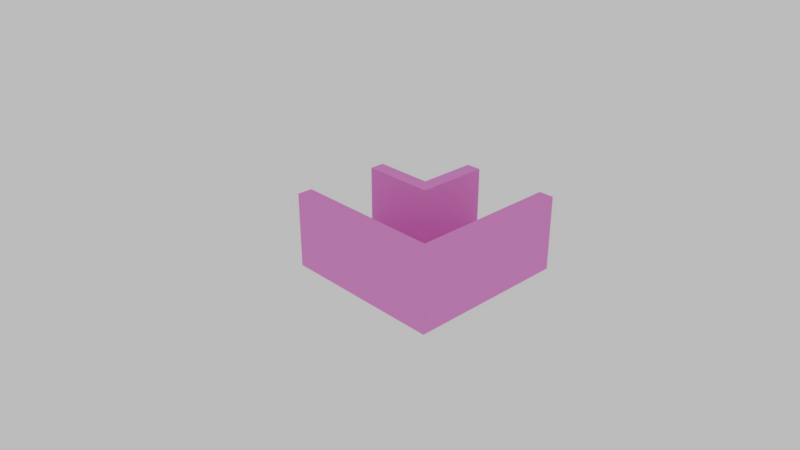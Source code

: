 # Source: left_turn.blend  (saved by Blender 2.78.0; exported with 4.5.12 LTS)
import bpy
from mathutils import Matrix  # noqa: F401  (used for matrix-valued properties, if any)

bpy.ops.wm.read_factory_settings(use_empty=True)
scene = bpy.context.scene
scene.name = 'Scene'

# ---- collections
col_collection_1 = bpy.data.collections.new('Collection 1'); scene.collection.children.link(col_collection_1)

# ---- images (referenced by path relative to the original .blend; pixels are not part of the script)
import os
ASSET_DIR = os.environ.get("B2B_ASSET_DIR", "")  # directory of the original .blend (textures are referenced by path, not embedded)
HERE = os.path.dirname(os.path.abspath(__file__))  # packed textures are extracted next to this script under _unpacked/

def load_image(name, relpath, width, height, colorspace="sRGB"):
    """Load a texture the original file referenced (path relative to the .blend, or extracted next to this script)."""
    p = next((c for c in (os.path.join(HERE, relpath), os.path.join(ASSET_DIR, relpath)) if relpath and os.path.exists(c)), "")
    if p:
        img = bpy.data.images.load(p, check_existing=True)
        img.name = name
    else:  # same state as the original file: an image datablock whose file is absent (Cycles renders it pink)
        img = bpy.data.images.new(name, width, height)
        img.source = "FILE"
        img.filepath = "//" + (relpath or name)
    img.colorspace_settings.name = colorspace
    return img
img_wall_jpg = load_image('wall.jpg', 'textures/wall.jpg', 1024, 1024, 'sRGB')
img_left_turn_png = load_image('left_turn.png', 'left_turn.png', 1024, 1024, 'sRGB')
img_environment_low_hdr = load_image('environment_low.hdr', 'textures/environment_low.hdr', 1024, 1024, 'Linear Rec.709')

# ---- materials (node trees are filled in below, after node groups)
mat_left_turn = bpy.data.materials.new('left_turn')
mat_left_turn.alpha_threshold = 0.0
mat_left_turn.roughness = 0.5
mat_left_turn.line_color = (0.0, 0.0, 0.0, 1.0)

# ---- material node trees
mat_left_turn.use_nodes = True; mat_left_turn.node_tree.nodes.clear()
_N = mat_left_turn.node_tree.nodes; _L = mat_left_turn.node_tree.links
n0 = _N.new('ShaderNodeBsdfDiffuse'); n0.name = 'Diffuse BSDF'; n0.location = (28, 440)
n0.inputs[0].default_value = (0.8, 0.7179, 0.5592, 1.0)
n1 = _N.new('ShaderNodeMixShader'); n1.name = 'Mix Shader'; n1.location = (258, 324)
n2 = _N.new('ShaderNodeOutputMaterial'); n2.name = 'Material Output'; n2.location = (661, 300)
n3 = _N.new('ShaderNodeBsdfDiffuse'); n3.name = 'Diffuse BSDF.001'; n3.location = (9, 256)
n4 = _N.new('ShaderNodeUVMap'); n4.name = 'UV Map'; n4.location = (-350, -55)
n4.uv_map = 'wall'
n5 = _N.new('ShaderNodeTexImage'); n5.name = 'Image Texture'; n5.location = (-179, 249)
n5.width = 140
n5.image = img_wall_jpg
n6 = _N.new('ShaderNodeTexImage'); n6.name = 'Image Texture.001'; n6.location = (141, -63)
n6.width = 140
n6.image = img_left_turn_png
_L.new(n0.outputs[0], n1.inputs[1])
_L.new(n5.outputs[0], n3.inputs[0])
_L.new(n1.outputs[0], n2.inputs[0])
_L.new(n4.outputs[0], n5.inputs[0])
_L.new(n3.outputs[0], n1.inputs[2])
n2.is_active_output = True

# ---- world
world_world = bpy.data.worlds.new('World'); scene.world = world_world
world_world.use_nodes = True; world_world.node_tree.nodes.clear()
_N = world_world.node_tree.nodes; _L = world_world.node_tree.links
n0 = _N.new('ShaderNodeOutputWorld'); n0.name = 'World Output'; n0.location = (300, 300)
n1 = _N.new('ShaderNodeTexEnvironment'); n1.name = 'Environment Texture'; n1.location = (-276, 306)
n1.width = 140
n1.image = img_environment_low_hdr
n2 = _N.new('ShaderNodeBackground'); n2.name = 'Background'; n2.location = (10, 300)
n2.inputs[0].default_value = (0.5, 0.5, 0.5, 1.0)
_L.new(n2.outputs[0], n0.inputs[0])
n0.is_active_output = True
world_world.color = (0.05088, 0.05088, 0.05088)
world_world.use_sun_shadow = False
world_world.sun_shadow_jitter_overblur = 0.0
world_world.cycles.sampling_method = 'MANUAL'

# ---- cameras
cam_camera = bpy.data.cameras.new('Camera')
cam_camera.clip_end = 100.0
cam_camera.lens = 35.0
cam_camera.sensor_width = 32.0
cam_camera.sensor_height = 18.0
cam_camera.ortho_scale = 7.314
cam_camera.dof.focus_distance = 0.0

# ---- meshes
me_floor = bpy.data.meshes.new('floor')
me_floor.from_pydata([(-0.5, -0.5, -0.1), (-0.5, 0.5, -0.1), (1.5, 0.5, -0.1), (1.5, -0.5, -0.1), (-0.5, -0.5, 0.1), (-0.5, 0.5, 0.1), (1.5, 0.5, 0.1), (1.5, -0.5, 0.1), (0.5, -0.5, -0.1), (0.5, 0.5, -0.1), (0.5, -0.5, 0.1), (0.5, 0.5, 0.1), (0.5, 1.5, -0.1), (1.5, 1.5, -0.1), (1.5, 1.5, 0.1), (0.5, 1.5, 0.1), (1.5, 0.5, -0.1), (0.5, 0.5, -0.1), (0.5, 1.5, -0.1), (1.5, 1.5, -0.1)], [], [(8, 9, 2, 3), (10, 7, 6, 11), (0, 4, 5, 1), (2, 6, 7, 3), (10, 8, 3, 7), (4, 0, 8, 10), (1, 5, 11, 9), (4, 10, 11, 5), (0, 1, 9, 8), (12, 15, 14, 13), (11, 6, 14, 15), (6, 2, 13, 14), (9, 11, 15, 12), (16, 17, 18, 19)])
_uv = me_floor.uv_layers.new(name='lightmap')
_uv.uv.foreach_set('vector', [0.8333, 0.003268, 0.8333, 0.3301, 0.6699, 0.3301, 0.6699, 0.003268, 0.3301, 0.8333, 0.3301, 0.9967, 0.003268, 0.9967, 0.003268, 0.8333, 0.7353, 0.6634, 0.6699, 0.6634, 0.6699, 0.3366, 0.7353, 0.3366, 0.8791, 0.9967, 0.8137, 0.9967, 0.8137, 0.6699, 0.8791, 0.6699, 0.8856, 0.8333, 0.951, 0.8333, 0.951, 0.9967, 0.8856, 0.9967, 0.8856, 0.6699, 0.951, 0.6699, 0.951, 0.8333, 0.8856, 0.8333, 0.8072, 0.9967, 0.7418, 0.9967, 0.7418, 0.8333, 0.8072, 0.8333, 0.3301, 0.6699, 0.3301, 0.8333, 0.003268, 0.8333, 0.003268, 0.6699, 0.9967, 0.003268, 0.9967, 0.3301, 0.8333, 0.3301, 0.8333, 0.003268, 0.8072, 0.8333, 0.7418, 0.8333, 0.7418, 0.6699, 0.8072, 0.6699, 0.003268, 0.8333, 0.003268, 0.9967, 0.003268, 0.9967, 0.003268, 0.8333, 0.8137, 0.9967, 0.8791, 0.9967, 0.8791, 0.9967, 0.8137, 0.9967, 0.8072, 0.8333, 0.7418, 0.8333, 0.7418, 0.8333, 0.8072, 0.8333, 0.6699, 0.3301, 0.8333, 0.3301, 0.8333, 0.3301, 0.6699, 0.3301])
_uv = me_floor.uv_layers.new(name='texture')
_uv.uv.foreach_set('vector', [0.8392, 0.8041, 0.68, 0.8041, 0.68, 0.6449, 0.8392, 0.6449, 0.3551, 0.1608, 0.3551, 0.001592, 0.5144, 0.001592, 0.5144, 0.1608, 0.9793, 0.9697, 0.9475, 0.9697, 0.9475, 0.8105, 0.9793, 0.8105, 0.8774, 0.8073, 0.9093, 0.8073, 0.9093, 0.9666, 0.8774, 0.9666, 0.8424, 0.8073, 0.8742, 0.8073, 0.8742, 0.9666, 0.8424, 0.9666, 0.8424, 0.6481, 0.8742, 0.6481, 0.8742, 0.8073, 0.8424, 0.8073, 0.387, 0.9984, 0.3551, 0.9984, 0.3551, 0.8392, 0.387, 0.8392, 0.3551, 0.3201, 0.3551, 0.1608, 0.5144, 0.1608, 0.5144, 0.3201, 0.8392, 0.9634, 0.68, 0.9634, 0.68, 0.8041, 0.8392, 0.8041, 0.9443, 0.9697, 0.9125, 0.9697, 0.9125, 0.8105, 0.9443, 0.8105, 0.5144, 0.1608, 0.5144, 0.001592, 0.6736, 0.001592, 0.6736, 0.1608, 0.9093, 0.8073, 0.8774, 0.8073, 0.8774, 0.6481, 0.9093, 0.6481, 0.9443, 0.8073, 0.9125, 0.8073, 0.9125, 0.6481, 0.9443, 0.6481, 0.3551, 0.836, 0.3551, 0.6768, 0.5144, 0.6768, 0.5144, 0.836])
_uv.active_render = True
_uv = me_floor.uv_layers.new(name='wall')
_uv.uv.foreach_set('vector', [0.4999, 0.4999, 0.0001207, 0.4999, 0.0001207, 0.0001207, 0.4999, 0.0001208, 0.5, 0.9999, 0.0001002, 0.9999, 0.0001, 0.5, 0.5, 0.5, 1.0, 4.472e-05, 1.0, 0.2, 4.472e-05, 0.2, 4.502e-05, 4.493e-05, 0.3, 1.0, 0.2, 1.0, 0.2, 0.5, 0.3, 0.5, 0.1, 0.75, 0.2, 0.75, 0.2, 1.0, 0.1, 1.0, 0.1, 0.5, 0.2, 0.5, 0.2, 0.75, 0.1, 0.75, 0.4, 1.0, 0.3, 1.0, 0.3, 0.75, 0.4, 0.75, 0.9999, 0.9999, 0.5, 0.9999, 0.5, 0.5, 0.9999, 0.5, 0.4999, 0.9996, 0.0001208, 0.9996, 0.0001207, 0.4999, 0.4999, 0.4999, 1.0, 4.472e-05, 1.0, 0.2, 4.472e-05, 0.2, 4.484e-05, 4.485e-05, 0.5, 0.5, 0.0001, 0.5, 9.998e-05, 0.0001001, 0.5, 9.998e-05, 0.2, 1.0, 0.3, 1.0, 0.3, 1.0, 0.2, 1.0, 0.4, 0.75, 0.3, 0.75, 0.3, 0.75, 0.4, 0.75, 0.9999, 0.0001207, 0.9999, 0.4999, 0.5001, 0.4999, 0.5001, 0.0001208])
me_floor.materials.append(mat_left_turn)
me_floor.use_remesh_preserve_volume = False
me_floor.use_remesh_preserve_attributes = False
me_floor.use_mirror_vertex_groups = False
me_floor.update()
me_wall = bpy.data.meshes.new('wall')
me_wall.from_pydata([(-0.5, -0.1, -0.5), (-0.5, -0.1, 0.5), (-0.5, 0.1, -0.5), (-0.5, 0.1, 0.5), (0.5, -0.1, -0.5), (0.5, -0.1, 0.5), (0.5, 0.1, -0.5), (0.5, 0.1, 0.5), (-0.3, 0.1, -0.5), (-0.3, 0.1, 0.5), (-0.3, -0.1, -0.5), (-0.3, -0.1, 0.5), (-0.5, -0.8998, -0.5), (-0.5, -0.8998, 0.5), (-0.3, -0.8998, 0.5), (-0.3, -0.8998, -0.5)], [], [(0, 1, 3, 2), (8, 9, 7, 6), (6, 7, 5, 4), (11, 1, 13, 14), (8, 6, 4, 10), (9, 3, 1, 11), (7, 9, 11, 5), (2, 8, 10, 0), (4, 5, 11, 10), (2, 3, 9, 8), (15, 14, 13, 12), (10, 11, 14, 15), (0, 10, 15, 12), (1, 0, 12, 13)])
_uv = me_wall.uv_layers.new(name='lightmap')
_uv.uv.foreach_set('vector', [0.7353, 0.6699, 0.7353, 0.9967, 0.6699, 0.9967, 0.6699, 0.6699, 0.1667, 0.3301, 0.1667, 0.003268, 0.3301, 0.003268, 0.3301, 0.3301, 0.402, 0.6699, 0.402, 0.9967, 0.3366, 0.9967, 0.3366, 0.6699, 0.4739, 0.8333, 0.4739, 0.6699, 0.4739, 0.6699, 0.4739, 0.8333, 0.6176, 0.8333, 0.6176, 0.9967, 0.5523, 0.9967, 0.5523, 0.8333, 0.4085, 0.8333, 0.4085, 0.6699, 0.4739, 0.6699, 0.4739, 0.8333, 0.4085, 0.9967, 0.4085, 0.8333, 0.4739, 0.8333, 0.4739, 0.9967, 0.6176, 0.6699, 0.6176, 0.8333, 0.5523, 0.8333, 0.5523, 0.6699, 0.6634, 0.003268, 0.6634, 0.3301, 0.5, 0.3301, 0.5, 0.003268, 0.003268, 0.3301, 0.003268, 0.003268, 0.1667, 0.003268, 0.1667, 0.3301, 0.5, 0.003268, 0.5, 0.3301, 0.3366, 0.3301, 0.3366, 0.003268, 0.5, 0.003268, 0.5, 0.3301, 0.5, 0.3301, 0.5, 0.003268, 0.5523, 0.6699, 0.5523, 0.8333, 0.5523, 0.8333, 0.5523, 0.6699, 0.7353, 0.9967, 0.7353, 0.6699, 0.7353, 0.6699, 0.7353, 0.9967])
_uv = me_wall.uv_layers.new(name='texture')
_uv.uv.foreach_set('vector', [0.8711, 0.001592, 0.8711, 0.1608, 0.8392, 0.1608, 0.8392, 0.001592, 0.5175, 0.7086, 0.6768, 0.7086, 0.6768, 0.836, 0.5175, 0.836, 0.457, 0.8392, 0.457, 0.9984, 0.4252, 0.9984, 0.4252, 0.8392, 0.2913, 0.836, 0.2913, 0.8678, 0.164, 0.8678, 0.164, 0.836, 0.001592, 0.836, 0.001592, 0.7086, 0.03344, 0.7086, 0.03344, 0.836, 0.3232, 0.836, 0.3232, 0.8678, 0.2913, 0.8678, 0.2913, 0.836, 0.3232, 0.7086, 0.3232, 0.836, 0.2913, 0.836, 0.2913, 0.7086, 0.001592, 0.8678, 0.001592, 0.836, 0.03344, 0.836, 0.03344, 0.8678, 0.8424, 0.4825, 0.8424, 0.3232, 0.9698, 0.3232, 0.9698, 0.4825, 0.5175, 0.6768, 0.6768, 0.6768, 0.6768, 0.7086, 0.5175, 0.7086, 0.4602, 0.9984, 0.4602, 0.8392, 0.4921, 0.8392, 0.4921, 0.9984, 0.8424, 0.6449, 0.8424, 0.4857, 0.9697, 0.4857, 0.9697, 0.6449, 0.03344, 0.8678, 0.03344, 0.836, 0.1608, 0.836, 0.1608, 0.8678, 0.8711, 0.1608, 0.8711, 0.001592, 0.9984, 0.001592, 0.9984, 0.1608])
_uv.active_render = True
_uv = me_wall.uv_layers.new(name='wall')
_uv.uv.foreach_set('vector', [0.4, 6.324e-05, 0.4, 0.9999, 0.2, 0.9999, 0.2, 6.324e-05, 0.5, 0.0001118, 0.5, 0.6249, 0.0001118, 0.6249, 0.0001118, 0.0001118, 1.0, 0.0, 1.0, 0.5, 0.9333, 0.5, 0.9333, 0.0, 0.2001, 0.7997, 9.997e-05, 0.7997, 0.0001001, 9.997e-05, 0.2001, 0.0001, 0.3334, 0.9, 0.3334, 0.5, 0.4, 0.5, 0.4, 0.9, 0.2001, 0.9997, 9.997e-05, 0.9997, 9.997e-05, 0.7997, 0.2001, 0.7997, 0.9999, 0.9997, 0.2001, 0.9997, 0.2001, 0.7997, 0.9999, 0.7997, 0.3334, 1.0, 0.3334, 0.9, 0.4, 0.9, 0.4, 1.0, 0.9999, 7.905e-05, 0.9999, 0.6251, 0.4999, 0.6251, 0.4999, 7.905e-05, 0.2, 6.324e-05, 0.2, 0.9999, 6.324e-05, 0.9999, 6.324e-05, 6.324e-05, 0.9332, 1.0, 0.9332, 0.5, 0.9999, 0.5, 0.9999, 1.0, 0.4999, 7.905e-05, 0.4999, 0.6251, 7.905e-05, 0.6251, 7.905e-05, 7.905e-05, 0.4, 1.0, 0.4, 0.9, 0.6666, 0.9, 0.6666, 1.0, 0.5002, 0.6249, 0.5002, 0.0001118, 0.9999, 0.0001118, 0.9999, 0.6249])
me_wall.materials.append(mat_left_turn)
me_wall.use_remesh_preserve_volume = False
me_wall.use_remesh_preserve_attributes = False
me_wall.use_mirror_vertex_groups = False
me_wall.update()
me_wall_001 = bpy.data.meshes.new('wall.001')
me_wall_001.from_pydata([(-1.0, -0.1, -0.5), (-1.0, -0.1, 0.5), (-1.0, 0.1, -0.5), (-1.0, 0.1, 0.5), (1.0, -0.1, -0.5), (1.0, -0.1, 0.5), (1.0, 0.1, -0.5), (1.0, 0.1, 0.5), (-1.2, 0.1, -0.5), (-1.2, -0.1, -0.5), (-1.2, -0.1, 0.5), (-1.2, 0.1, 0.5), (-1.0, -2.1, -0.5), (-1.0, -2.1, 0.5), (-1.2, -2.1, -0.5), (-1.2, -2.1, 0.5)], [], [(1, 10, 15, 13), (2, 3, 7, 6), (6, 7, 5, 4), (4, 5, 1, 0), (2, 6, 4, 0), (7, 3, 1, 5), (9, 10, 11, 8), (1, 3, 11, 10), (2, 0, 9, 8), (3, 2, 8, 11), (12, 13, 15, 14), (0, 1, 13, 12), (9, 0, 12, 14), (10, 9, 14, 15)])
_uv = me_wall_001.uv_layers.new(name='lightmap')
_uv.uv.foreach_set('vector', [0.7418, 0.6634, 0.7418, 0.6634, 0.7418, 0.6634, 0.7418, 0.6634, 0.6634, 0.3366, 0.6634, 0.6634, 0.3366, 0.6634, 0.3366, 0.3366, 0.8856, 0.6634, 0.8856, 0.3366, 0.951, 0.3366, 0.951, 0.6634, 0.003268, 0.6634, 0.003268, 0.3366, 0.3301, 0.3366, 0.3301, 0.6634, 0.8137, 0.6634, 0.8137, 0.3366, 0.8791, 0.3366, 0.8791, 0.6634, 0.8072, 0.3366, 0.8072, 0.6634, 0.7418, 0.6634, 0.7418, 0.3366, 0.4804, 0.9967, 0.4804, 0.6699, 0.5458, 0.6699, 0.5458, 0.9967, 0.7418, 0.6634, 0.8072, 0.6634, 0.8072, 0.6634, 0.7418, 0.6634, 0.8137, 0.6634, 0.8791, 0.6634, 0.8791, 0.6634, 0.8137, 0.6634, 0.6634, 0.6634, 0.6634, 0.3366, 0.6634, 0.3366, 0.6634, 0.6634, 0.3301, 0.6634, 0.3301, 0.3366, 0.3301, 0.3366, 0.3301, 0.6634, 0.3301, 0.6634, 0.3301, 0.3366, 0.3301, 0.3366, 0.3301, 0.6634, 0.8791, 0.6634, 0.8791, 0.6634, 0.8791, 0.6634, 0.8791, 0.6634, 0.4804, 0.6699, 0.4804, 0.9967, 0.4804, 0.9967, 0.4804, 0.6699])
_uv = me_wall_001.uv_layers.new(name='texture')
_uv.uv.foreach_set('vector', [0.3201, 0.03344, 0.3519, 0.03344, 0.3519, 0.3519, 0.3201, 0.3519, 0.5144, 0.6417, 0.3551, 0.6417, 0.3551, 0.3232, 0.5144, 0.3232, 0.3901, 0.9984, 0.3901, 0.8392, 0.422, 0.8392, 0.422, 0.9984, 0.8392, 0.6417, 0.68, 0.6417, 0.68, 0.3232, 0.8392, 0.3232, 0.001592, 0.6736, 0.001592, 0.3551, 0.03344, 0.3551, 0.03344, 0.6736, 0.001592, 0.001592, 0.3201, 0.001592, 0.3201, 0.03344, 0.001592, 0.03344, 0.6768, 0.3551, 0.5175, 0.3551, 0.5175, 0.3232, 0.6768, 0.3232, 0.3201, 0.03344, 0.3201, 0.001592, 0.3519, 0.001592, 0.3519, 0.03344, 0.001592, 0.6736, 0.03344, 0.6736, 0.03344, 0.7054, 0.001592, 0.7054, 0.3551, 0.6417, 0.5144, 0.6417, 0.5144, 0.6736, 0.3551, 0.6736, 0.9475, 0.8073, 0.9475, 0.6481, 0.9793, 0.6481, 0.9793, 0.8073, 0.6768, 0.001592, 0.836, 0.001592, 0.836, 0.3201, 0.6768, 0.3201, 0.03344, 0.7054, 0.03344, 0.6736, 0.3519, 0.6736, 0.3519, 0.7054, 0.5175, 0.3551, 0.6768, 0.3551, 0.6768, 0.6736, 0.5175, 0.6736])
_uv.active_render = True
_uv = me_wall_001.uv_layers.new(name='wall')
_uv.uv.foreach_set('vector', [0.9999, 0.1002, 0.9999, 0.2002, 6.324e-05, 0.2002, 6.324e-05, 0.1002, 7.07e-05, 0.5, 7.07e-05, 7.082e-05, 0.9999, 7.07e-05, 0.9999, 0.5, 1.0, 0.0, 1.0, 0.5, 0.8889, 0.5, 0.8889, 0.0, 0.9999, 7.072e-05, 0.9999, 0.5, 7.07e-05, 0.5, 7.07e-05, 7.07e-05, 0.6667, 0.5, 0.6667, 0.0, 0.7778, 0.0, 0.7778, 0.5, 0.9999, 0.1001, 6.33e-05, 0.1001, 6.324e-05, 6.376e-05, 0.9999, 6.324e-05, 0.4, 6.327e-05, 0.4, 0.9999, 0.2, 0.9999, 0.2, 6.327e-05, 0.9999, 9.998e-05, 0.9999, 0.9999, 9.998e-05, 0.9999, 9.998e-05, 9.998e-05, 0.6667, 0.5, 0.7778, 0.5, 0.7778, 0.5, 0.6667, 0.5, 6.324e-05, 0.9999, 6.324e-05, 6.324e-05, 0.2, 6.327e-05, 0.2, 0.9999, 0.2, 4.472e-05, 0.2, 1.0, 4.472e-05, 1.0, 4.472e-05, 4.478e-05, 0.9999, 7.07e-05, 0.9999, 0.5, 7.07e-05, 0.5, 7.07e-05, 7.098e-05, 0.7778, 0.5, 0.7778, 0.5, 0.7778, 0.5, 0.7778, 0.5, 0.9999, 7.07e-05, 0.9999, 0.5, 7.07e-05, 0.5, 7.07e-05, 7.1e-05])
me_wall_001.materials.append(mat_left_turn)
me_wall_001.use_remesh_preserve_volume = False
me_wall_001.use_remesh_preserve_attributes = False
me_wall_001.use_mirror_vertex_groups = False
me_wall_001.update()

# ---- objects
ob_left_turn = bpy.data.objects.new('left_turn', me_floor)
ob_left_turn_wall_001 = bpy.data.objects.new('left_turn_wall.001', me_wall)
ob_left_turn_wall = bpy.data.objects.new('left_turn_wall', me_wall_001)
ob_camera = bpy.data.objects.new('Camera', cam_camera)

# ---- transforms, parenting, visibility, modifiers, constraints
ob_left_turn.location = (0.0, 0.0, 0.0)
ob_left_turn.lock_rotations_4d = False
ob_left_turn.empty_display_type = 'ARROWS'
ob_left_turn.lineart.crease_threshold = 0.0
_m = ob_left_turn.modifiers.new('EdgeSplit', 'EDGE_SPLIT')
_m.split_angle = 0.0
ob_left_turn_wall_001.parent = ob_left_turn
ob_left_turn_wall_001.location = (-5.245e-08, 0.6, 0.4)
ob_left_turn_wall_001.rotation_euler = (0.0, -0.0, -3.142)
ob_left_turn_wall_001.lineart.crease_threshold = 0.0
_m = ob_left_turn_wall_001.modifiers.new('Bevel', 'BEVEL')
_m.width = 0.05
_m.width_pct = 0.05
_m.limit_method = 'WEIGHT'
_m.spread = 0.0
ob_left_turn_wall.parent = ob_left_turn
ob_left_turn_wall.location = (0.5, -0.6, 0.4)
ob_left_turn_wall.rotation_euler = (0.0, -0.0, -3.142)
ob_left_turn_wall.lineart.crease_threshold = 0.0
_m = ob_left_turn_wall.modifiers.new('Bevel', 'BEVEL')
_m.width = 0.05
_m.width_pct = 0.05
_m.limit_method = 'WEIGHT'
_m.spread = 0.0
ob_camera.location = (7.481, -6.508, 5.344)
ob_camera.rotation_euler = (1.109, 0.0, 0.8149)
ob_camera.lock_rotations_4d = False
ob_camera.empty_display_type = 'ARROWS'
ob_camera.color = (0.0, 0.0, 0.0, 0.0)
ob_camera.display_type = 'WIRE'
ob_camera.lineart.crease_threshold = 0.0

# ---- collection membership
col_collection_1.objects.link(ob_left_turn)
col_collection_1.objects.link(ob_left_turn_wall_001)
col_collection_1.objects.link(ob_left_turn_wall)
col_collection_1.objects.link(ob_camera)

# ---- scene / render settings (as saved in the file)
scene.camera = ob_camera
scene.frame_start = 1; scene.frame_end = 250; scene.frame_set(1)
scene.render.engine = 'CYCLES'
scene.render.resolution_percentage = 50
scene.render.dither_intensity = 0.0
scene.cycles.use_denoising = False
scene.cycles.samples = 40
scene.cycles.sampling_pattern = 'TABULATED_SOBOL'
scene.cycles.light_sampling_threshold = 0.0
scene.cycles.use_adaptive_sampling = False
scene.cycles.use_light_tree = False
scene.cycles.blur_glossy = 0.0
scene.cycles.sample_clamp_indirect = 0.0
scene.view_settings.view_transform = 'Standard'
bpy.context.view_layer.update()
